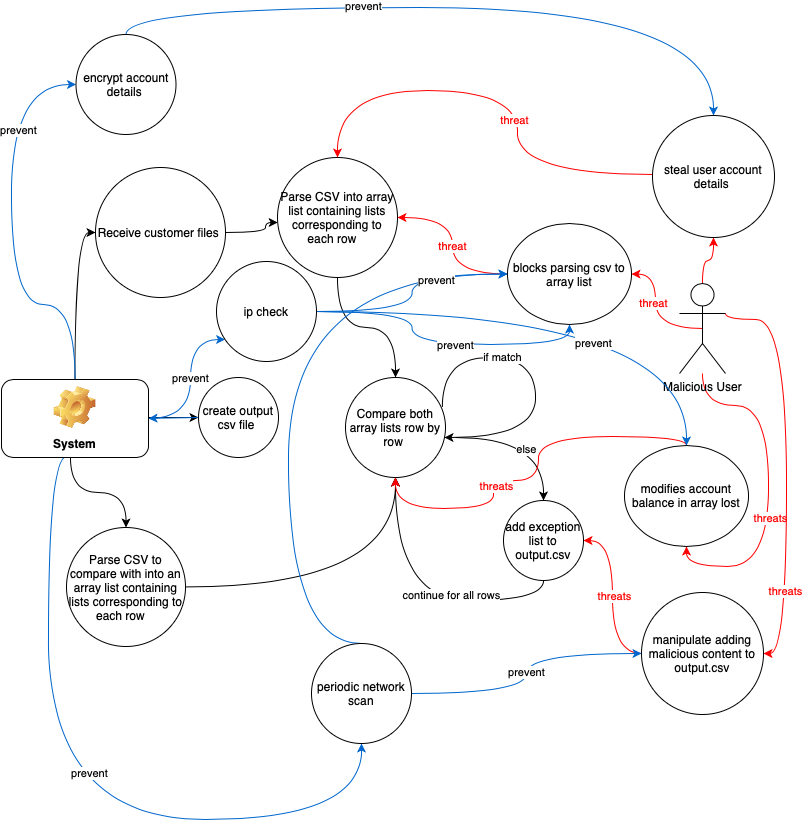

The diagram above was exported from draw.io. Its source (the exported page's mxGraphModel, read from the mxfile embedded in the PNG):
<mxGraphModel dx="1186" dy="811" grid="0" gridSize="10" guides="1" tooltips="1" connect="1" arrows="1" fold="1" page="1" pageScale="1" pageWidth="827" pageHeight="1169" math="0" shadow="0">
  <root>
    <mxCell id="0" />
    <mxCell id="1" parent="0" />
    <mxCell id="4SS2FwS2F6CoJK4nkJKZ-31" style="edgeStyle=orthogonalEdgeStyle;curved=1;orthogonalLoop=1;jettySize=auto;html=1;strokeColor=default;" edge="1" parent="1" source="4SS2FwS2F6CoJK4nkJKZ-1" target="4SS2FwS2F6CoJK4nkJKZ-9">
      <mxGeometry relative="1" as="geometry">
        <Array as="points">
          <mxPoint x="275" y="453" />
          <mxPoint x="275" y="443" />
        </Array>
      </mxGeometry>
    </mxCell>
    <mxCell id="4SS2FwS2F6CoJK4nkJKZ-1" value="Receive customer files&amp;nbsp;" style="ellipse;whiteSpace=wrap;html=1;aspect=fixed;" vertex="1" parent="1">
      <mxGeometry x="105" y="388" width="130" height="130" as="geometry" />
    </mxCell>
    <mxCell id="4SS2FwS2F6CoJK4nkJKZ-33" style="edgeStyle=orthogonalEdgeStyle;curved=1;orthogonalLoop=1;jettySize=auto;html=1;exitX=0.5;exitY=0.5;exitDx=0;exitDy=0;exitPerimeter=0;strokeColor=#FF0000;" edge="1" parent="1" source="4SS2FwS2F6CoJK4nkJKZ-2" target="4SS2FwS2F6CoJK4nkJKZ-32">
      <mxGeometry relative="1" as="geometry" />
    </mxCell>
    <mxCell id="4SS2FwS2F6CoJK4nkJKZ-35" value="threat" style="edgeLabel;html=1;align=center;verticalAlign=middle;resizable=0;points=[];fontColor=#FF0000;" vertex="1" connectable="0" parent="4SS2FwS2F6CoJK4nkJKZ-33">
      <mxGeometry x="0.1581" y="3" relative="1" as="geometry">
        <mxPoint as="offset" />
      </mxGeometry>
    </mxCell>
    <mxCell id="4SS2FwS2F6CoJK4nkJKZ-42" style="edgeStyle=orthogonalEdgeStyle;curved=1;orthogonalLoop=1;jettySize=auto;html=1;entryX=0.5;entryY=1;entryDx=0;entryDy=0;fontColor=#FF0000;strokeColor=#FF0000;" edge="1" parent="1" source="4SS2FwS2F6CoJK4nkJKZ-2" target="4SS2FwS2F6CoJK4nkJKZ-39">
      <mxGeometry relative="1" as="geometry">
        <Array as="points">
          <mxPoint x="712" y="626" />
          <mxPoint x="778" y="626" />
          <mxPoint x="778" y="787" />
          <mxPoint x="696" y="787" />
        </Array>
      </mxGeometry>
    </mxCell>
    <mxCell id="4SS2FwS2F6CoJK4nkJKZ-45" value="threats" style="edgeLabel;html=1;align=center;verticalAlign=middle;resizable=0;points=[];fontColor=#FF0000;" vertex="1" connectable="0" parent="4SS2FwS2F6CoJK4nkJKZ-42">
      <mxGeometry x="0.1648" y="1" relative="1" as="geometry">
        <mxPoint as="offset" />
      </mxGeometry>
    </mxCell>
    <mxCell id="4SS2FwS2F6CoJK4nkJKZ-50" style="edgeStyle=orthogonalEdgeStyle;curved=1;orthogonalLoop=1;jettySize=auto;html=1;entryX=1;entryY=0.5;entryDx=0;entryDy=0;fontColor=#FF0000;strokeColor=#FF0000;exitX=1;exitY=0.3333333333333333;exitDx=0;exitDy=0;exitPerimeter=0;" edge="1" parent="1" source="4SS2FwS2F6CoJK4nkJKZ-2" target="4SS2FwS2F6CoJK4nkJKZ-47">
      <mxGeometry relative="1" as="geometry">
        <Array as="points">
          <mxPoint x="796" y="540" />
          <mxPoint x="796" y="874" />
        </Array>
      </mxGeometry>
    </mxCell>
    <mxCell id="4SS2FwS2F6CoJK4nkJKZ-51" value="threats" style="edgeLabel;html=1;align=center;verticalAlign=middle;resizable=0;points=[];fontColor=#FF0000;" vertex="1" connectable="0" parent="4SS2FwS2F6CoJK4nkJKZ-50">
      <mxGeometry x="0.5973" y="-2" relative="1" as="geometry">
        <mxPoint as="offset" />
      </mxGeometry>
    </mxCell>
    <mxCell id="4SS2FwS2F6CoJK4nkJKZ-74" style="edgeStyle=orthogonalEdgeStyle;curved=1;orthogonalLoop=1;jettySize=auto;html=1;fontColor=#000000;strokeColor=#FF0000;" edge="1" parent="1" source="4SS2FwS2F6CoJK4nkJKZ-2" target="4SS2FwS2F6CoJK4nkJKZ-57">
      <mxGeometry relative="1" as="geometry" />
    </mxCell>
    <mxCell id="4SS2FwS2F6CoJK4nkJKZ-2" value="Malicious User" style="shape=umlActor;verticalLabelPosition=bottom;verticalAlign=top;html=1;outlineConnect=0;" vertex="1" parent="1">
      <mxGeometry x="689" y="504" width="46" height="90" as="geometry" />
    </mxCell>
    <mxCell id="4SS2FwS2F6CoJK4nkJKZ-8" style="edgeStyle=orthogonalEdgeStyle;orthogonalLoop=1;jettySize=auto;html=1;entryX=0;entryY=0.5;entryDx=0;entryDy=0;curved=1;exitX=0.5;exitY=0;exitDx=0;exitDy=0;" edge="1" parent="1" source="4SS2FwS2F6CoJK4nkJKZ-7" target="4SS2FwS2F6CoJK4nkJKZ-1">
      <mxGeometry relative="1" as="geometry">
        <mxPoint x="80" y="598" as="sourcePoint" />
      </mxGeometry>
    </mxCell>
    <mxCell id="4SS2FwS2F6CoJK4nkJKZ-12" style="edgeStyle=orthogonalEdgeStyle;orthogonalLoop=1;jettySize=auto;html=1;curved=1;" edge="1" parent="1" target="4SS2FwS2F6CoJK4nkJKZ-11">
      <mxGeometry relative="1" as="geometry">
        <mxPoint x="80" y="678" as="sourcePoint" />
      </mxGeometry>
    </mxCell>
    <mxCell id="4SS2FwS2F6CoJK4nkJKZ-18" style="edgeStyle=orthogonalEdgeStyle;orthogonalLoop=1;jettySize=auto;html=1;exitX=1;exitY=0.5;exitDx=0;exitDy=0;curved=1;" edge="1" parent="1" target="4SS2FwS2F6CoJK4nkJKZ-17">
      <mxGeometry relative="1" as="geometry">
        <mxPoint x="155" y="638" as="sourcePoint" />
      </mxGeometry>
    </mxCell>
    <mxCell id="4SS2FwS2F6CoJK4nkJKZ-59" style="edgeStyle=orthogonalEdgeStyle;curved=1;orthogonalLoop=1;jettySize=auto;html=1;entryX=0;entryY=0.5;entryDx=0;entryDy=0;fontColor=#000000;strokeColor=#0066CC;" edge="1" parent="1" source="4SS2FwS2F6CoJK4nkJKZ-7" target="4SS2FwS2F6CoJK4nkJKZ-52">
      <mxGeometry relative="1" as="geometry">
        <Array as="points">
          <mxPoint x="85" y="525" />
          <mxPoint x="21" y="525" />
          <mxPoint x="21" y="305" />
        </Array>
      </mxGeometry>
    </mxCell>
    <mxCell id="4SS2FwS2F6CoJK4nkJKZ-60" value="prevent" style="edgeLabel;html=1;align=center;verticalAlign=middle;resizable=0;points=[];fontColor=#000000;" vertex="1" connectable="0" parent="4SS2FwS2F6CoJK4nkJKZ-59">
      <mxGeometry x="0.4775" y="-6" relative="1" as="geometry">
        <mxPoint as="offset" />
      </mxGeometry>
    </mxCell>
    <mxCell id="4SS2FwS2F6CoJK4nkJKZ-63" style="edgeStyle=orthogonalEdgeStyle;curved=1;orthogonalLoop=1;jettySize=auto;html=1;fontColor=#000000;strokeColor=#0066CC;" edge="1" parent="1" source="4SS2FwS2F6CoJK4nkJKZ-7" target="4SS2FwS2F6CoJK4nkJKZ-54">
      <mxGeometry relative="1" as="geometry">
        <Array as="points">
          <mxPoint x="200" y="639" />
          <mxPoint x="200" y="560" />
        </Array>
      </mxGeometry>
    </mxCell>
    <mxCell id="4SS2FwS2F6CoJK4nkJKZ-66" value="prevent" style="edgeLabel;html=1;align=center;verticalAlign=middle;resizable=0;points=[];fontColor=#000000;" vertex="1" connectable="0" parent="4SS2FwS2F6CoJK4nkJKZ-63">
      <mxGeometry x="-0.2659" y="-1" relative="1" as="geometry">
        <mxPoint x="-2" y="-26" as="offset" />
      </mxGeometry>
    </mxCell>
    <mxCell id="4SS2FwS2F6CoJK4nkJKZ-64" style="edgeStyle=orthogonalEdgeStyle;curved=1;orthogonalLoop=1;jettySize=auto;html=1;entryX=0.5;entryY=1;entryDx=0;entryDy=0;fontColor=#000000;strokeColor=#0066CC;exitX=0.444;exitY=0.987;exitDx=0;exitDy=0;exitPerimeter=0;" edge="1" parent="1" source="4SS2FwS2F6CoJK4nkJKZ-7" target="4SS2FwS2F6CoJK4nkJKZ-53">
      <mxGeometry relative="1" as="geometry">
        <mxPoint x="80" y="683" as="sourcePoint" />
        <Array as="points">
          <mxPoint x="58" y="677" />
          <mxPoint x="58" y="1040" />
          <mxPoint x="371" y="1040" />
        </Array>
      </mxGeometry>
    </mxCell>
    <mxCell id="4SS2FwS2F6CoJK4nkJKZ-65" value="prevent" style="edgeLabel;html=1;align=center;verticalAlign=middle;resizable=0;points=[];fontColor=#000000;" vertex="1" connectable="0" parent="4SS2FwS2F6CoJK4nkJKZ-64">
      <mxGeometry x="-0.1371" y="24" relative="1" as="geometry">
        <mxPoint x="16" y="2" as="offset" />
      </mxGeometry>
    </mxCell>
    <mxCell id="4SS2FwS2F6CoJK4nkJKZ-7" value="System" style="label;whiteSpace=wrap;html=1;align=center;verticalAlign=bottom;spacingLeft=0;spacingBottom=4;imageAlign=center;imageVerticalAlign=top;image=img/clipart/Gear_128x128.png" vertex="1" parent="1">
      <mxGeometry x="11" y="600" width="147" height="78" as="geometry" />
    </mxCell>
    <mxCell id="4SS2FwS2F6CoJK4nkJKZ-15" style="edgeStyle=orthogonalEdgeStyle;orthogonalLoop=1;jettySize=auto;html=1;curved=1;" edge="1" parent="1" source="4SS2FwS2F6CoJK4nkJKZ-9" target="4SS2FwS2F6CoJK4nkJKZ-14">
      <mxGeometry relative="1" as="geometry" />
    </mxCell>
    <mxCell id="4SS2FwS2F6CoJK4nkJKZ-9" value="Parse CSV into array list containing lists corresponding to each row &amp;nbsp;&amp;nbsp;" style="ellipse;whiteSpace=wrap;html=1;aspect=fixed;" vertex="1" parent="1">
      <mxGeometry x="287" y="378" width="120" height="120" as="geometry" />
    </mxCell>
    <mxCell id="4SS2FwS2F6CoJK4nkJKZ-19" style="edgeStyle=orthogonalEdgeStyle;orthogonalLoop=1;jettySize=auto;html=1;curved=1;" edge="1" parent="1" source="4SS2FwS2F6CoJK4nkJKZ-11" target="4SS2FwS2F6CoJK4nkJKZ-14">
      <mxGeometry relative="1" as="geometry" />
    </mxCell>
    <mxCell id="4SS2FwS2F6CoJK4nkJKZ-11" value="Parse CSV to compare with into an array list&amp;nbsp;containing lists corresponding to each row &amp;nbsp;&amp;nbsp;" style="ellipse;whiteSpace=wrap;html=1;aspect=fixed;" vertex="1" parent="1">
      <mxGeometry x="76" y="748" width="119" height="119" as="geometry" />
    </mxCell>
    <mxCell id="4SS2FwS2F6CoJK4nkJKZ-24" style="edgeStyle=orthogonalEdgeStyle;orthogonalLoop=1;jettySize=auto;html=1;curved=1;" edge="1" parent="1" target="4SS2FwS2F6CoJK4nkJKZ-21">
      <mxGeometry relative="1" as="geometry">
        <mxPoint x="465" y="658" as="sourcePoint" />
      </mxGeometry>
    </mxCell>
    <mxCell id="4SS2FwS2F6CoJK4nkJKZ-27" value="else" style="edgeLabel;html=1;align=center;verticalAlign=middle;resizable=0;points=[];" vertex="1" connectable="0" parent="4SS2FwS2F6CoJK4nkJKZ-24">
      <mxGeometry x="0.0275" y="-2" relative="1" as="geometry">
        <mxPoint x="-7" y="9" as="offset" />
      </mxGeometry>
    </mxCell>
    <mxCell id="4SS2FwS2F6CoJK4nkJKZ-25" style="edgeStyle=orthogonalEdgeStyle;orthogonalLoop=1;jettySize=auto;html=1;exitX=0.969;exitY=0.295;exitDx=0;exitDy=0;exitPerimeter=0;curved=1;strokeColor=default;" edge="1" parent="1" source="4SS2FwS2F6CoJK4nkJKZ-14" target="4SS2FwS2F6CoJK4nkJKZ-14">
      <mxGeometry relative="1" as="geometry">
        <mxPoint x="555" y="578" as="targetPoint" />
        <Array as="points">
          <mxPoint x="452" y="578" />
          <mxPoint x="545" y="578" />
          <mxPoint x="545" y="658" />
        </Array>
      </mxGeometry>
    </mxCell>
    <mxCell id="4SS2FwS2F6CoJK4nkJKZ-26" value="if match" style="edgeLabel;html=1;align=center;verticalAlign=middle;resizable=0;points=[];" vertex="1" connectable="0" parent="4SS2FwS2F6CoJK4nkJKZ-25">
      <mxGeometry x="-0.3111" y="1" relative="1" as="geometry">
        <mxPoint as="offset" />
      </mxGeometry>
    </mxCell>
    <mxCell id="4SS2FwS2F6CoJK4nkJKZ-14" value="Compare both array lists row by row&amp;nbsp;" style="ellipse;whiteSpace=wrap;html=1;aspect=fixed;" vertex="1" parent="1">
      <mxGeometry x="355" y="598" width="100" height="100" as="geometry" />
    </mxCell>
    <mxCell id="4SS2FwS2F6CoJK4nkJKZ-68" value="" style="edgeStyle=orthogonalEdgeStyle;curved=1;orthogonalLoop=1;jettySize=auto;html=1;fontColor=#000000;strokeColor=#0066CC;" edge="1" parent="1" source="4SS2FwS2F6CoJK4nkJKZ-17" target="4SS2FwS2F6CoJK4nkJKZ-7">
      <mxGeometry relative="1" as="geometry" />
    </mxCell>
    <mxCell id="4SS2FwS2F6CoJK4nkJKZ-17" value="create output csv file&amp;nbsp;" style="ellipse;whiteSpace=wrap;html=1;aspect=fixed;" vertex="1" parent="1">
      <mxGeometry x="208" y="598" width="80" height="80" as="geometry" />
    </mxCell>
    <mxCell id="4SS2FwS2F6CoJK4nkJKZ-29" style="edgeStyle=orthogonalEdgeStyle;curved=1;orthogonalLoop=1;jettySize=auto;html=1;strokeColor=default;exitX=0.5;exitY=1;exitDx=0;exitDy=0;" edge="1" parent="1" source="4SS2FwS2F6CoJK4nkJKZ-21" target="4SS2FwS2F6CoJK4nkJKZ-14">
      <mxGeometry relative="1" as="geometry" />
    </mxCell>
    <mxCell id="4SS2FwS2F6CoJK4nkJKZ-30" value="continue for all rows" style="edgeLabel;html=1;align=center;verticalAlign=middle;resizable=0;points=[];" vertex="1" connectable="0" parent="4SS2FwS2F6CoJK4nkJKZ-29">
      <mxGeometry x="-0.225" y="-6" relative="1" as="geometry">
        <mxPoint as="offset" />
      </mxGeometry>
    </mxCell>
    <mxCell id="4SS2FwS2F6CoJK4nkJKZ-21" value="add exception list to output.csv" style="ellipse;whiteSpace=wrap;html=1;aspect=fixed;" vertex="1" parent="1">
      <mxGeometry x="513" y="721" width="80" height="80" as="geometry" />
    </mxCell>
    <mxCell id="4SS2FwS2F6CoJK4nkJKZ-34" style="edgeStyle=orthogonalEdgeStyle;curved=1;orthogonalLoop=1;jettySize=auto;html=1;strokeColor=#FF0000;" edge="1" parent="1" source="4SS2FwS2F6CoJK4nkJKZ-32" target="4SS2FwS2F6CoJK4nkJKZ-9">
      <mxGeometry relative="1" as="geometry" />
    </mxCell>
    <mxCell id="4SS2FwS2F6CoJK4nkJKZ-38" value="threat" style="edgeLabel;html=1;align=center;verticalAlign=middle;resizable=0;points=[];fontColor=#FF0000;" vertex="1" connectable="0" parent="4SS2FwS2F6CoJK4nkJKZ-34">
      <mxGeometry y="1" relative="1" as="geometry">
        <mxPoint as="offset" />
      </mxGeometry>
    </mxCell>
    <mxCell id="4SS2FwS2F6CoJK4nkJKZ-32" value="blocks parsing csv to array list" style="ellipse;whiteSpace=wrap;html=1;" vertex="1" parent="1">
      <mxGeometry x="517" y="444" width="124" height="101" as="geometry" />
    </mxCell>
    <mxCell id="4SS2FwS2F6CoJK4nkJKZ-43" style="edgeStyle=orthogonalEdgeStyle;curved=1;orthogonalLoop=1;jettySize=auto;html=1;fontColor=#FF0000;strokeColor=#FF0000;" edge="1" parent="1" source="4SS2FwS2F6CoJK4nkJKZ-39">
      <mxGeometry relative="1" as="geometry">
        <mxPoint x="405" y="698" as="targetPoint" />
        <Array as="points">
          <mxPoint x="696" y="657" />
          <mxPoint x="548" y="657" />
          <mxPoint x="548" y="701" />
          <mxPoint x="503" y="701" />
          <mxPoint x="503" y="729" />
          <mxPoint x="405" y="729" />
        </Array>
      </mxGeometry>
    </mxCell>
    <mxCell id="4SS2FwS2F6CoJK4nkJKZ-44" value="threats" style="edgeLabel;html=1;align=center;verticalAlign=middle;resizable=0;points=[];fontColor=#FF0000;" vertex="1" connectable="0" parent="4SS2FwS2F6CoJK4nkJKZ-43">
      <mxGeometry x="0.1916" relative="1" as="geometry">
        <mxPoint x="-4" y="5" as="offset" />
      </mxGeometry>
    </mxCell>
    <mxCell id="4SS2FwS2F6CoJK4nkJKZ-39" value="modifies account balance in array lost" style="ellipse;whiteSpace=wrap;html=1;" vertex="1" parent="1">
      <mxGeometry x="634" y="666" width="124" height="101" as="geometry" />
    </mxCell>
    <mxCell id="4SS2FwS2F6CoJK4nkJKZ-48" style="edgeStyle=orthogonalEdgeStyle;curved=1;orthogonalLoop=1;jettySize=auto;html=1;entryX=1;entryY=0.5;entryDx=0;entryDy=0;fontColor=#000000;strokeColor=#FF0000;" edge="1" parent="1" source="4SS2FwS2F6CoJK4nkJKZ-47" target="4SS2FwS2F6CoJK4nkJKZ-21">
      <mxGeometry relative="1" as="geometry" />
    </mxCell>
    <mxCell id="4SS2FwS2F6CoJK4nkJKZ-49" value="&lt;font color=&quot;#ff0000&quot;&gt;threats&lt;/font&gt;" style="edgeLabel;html=1;align=center;verticalAlign=middle;resizable=0;points=[];fontColor=#000000;" vertex="1" connectable="0" parent="4SS2FwS2F6CoJK4nkJKZ-48">
      <mxGeometry x="0.0205" y="-1" relative="1" as="geometry">
        <mxPoint as="offset" />
      </mxGeometry>
    </mxCell>
    <mxCell id="4SS2FwS2F6CoJK4nkJKZ-47" value="&lt;font color=&quot;#000000&quot;&gt;manipulate adding malicious content to output.csv&lt;/font&gt;" style="ellipse;whiteSpace=wrap;html=1;aspect=fixed;fontColor=#FF0000;" vertex="1" parent="1">
      <mxGeometry x="651" y="813" width="122" height="122" as="geometry" />
    </mxCell>
    <mxCell id="4SS2FwS2F6CoJK4nkJKZ-61" style="edgeStyle=orthogonalEdgeStyle;curved=1;orthogonalLoop=1;jettySize=auto;html=1;entryX=0.5;entryY=0;entryDx=0;entryDy=0;fontColor=#000000;strokeColor=#0066CC;" edge="1" parent="1" source="4SS2FwS2F6CoJK4nkJKZ-52" target="4SS2FwS2F6CoJK4nkJKZ-57">
      <mxGeometry relative="1" as="geometry">
        <Array as="points">
          <mxPoint x="136" y="228" />
          <mxPoint x="723" y="228" />
        </Array>
      </mxGeometry>
    </mxCell>
    <mxCell id="4SS2FwS2F6CoJK4nkJKZ-62" value="prevent" style="edgeLabel;html=1;align=center;verticalAlign=middle;resizable=0;points=[];fontColor=#000000;" vertex="1" connectable="0" parent="4SS2FwS2F6CoJK4nkJKZ-61">
      <mxGeometry x="-0.2764" y="-5" relative="1" as="geometry">
        <mxPoint x="2" y="-7" as="offset" />
      </mxGeometry>
    </mxCell>
    <mxCell id="4SS2FwS2F6CoJK4nkJKZ-52" value="&lt;font color=&quot;#000000&quot;&gt;encrypt account details&amp;nbsp;&lt;/font&gt;" style="ellipse;whiteSpace=wrap;html=1;aspect=fixed;fontColor=#FF0000;" vertex="1" parent="1">
      <mxGeometry x="85.5" y="255" width="100" height="100" as="geometry" />
    </mxCell>
    <mxCell id="4SS2FwS2F6CoJK4nkJKZ-71" value="prevent" style="edgeStyle=orthogonalEdgeStyle;curved=1;orthogonalLoop=1;jettySize=auto;html=1;entryX=0;entryY=0.5;entryDx=0;entryDy=0;fontColor=#000000;strokeColor=#0066CC;" edge="1" parent="1" source="4SS2FwS2F6CoJK4nkJKZ-53" target="4SS2FwS2F6CoJK4nkJKZ-47">
      <mxGeometry relative="1" as="geometry" />
    </mxCell>
    <mxCell id="4SS2FwS2F6CoJK4nkJKZ-78" style="edgeStyle=orthogonalEdgeStyle;curved=1;orthogonalLoop=1;jettySize=auto;html=1;entryX=0;entryY=0.5;entryDx=0;entryDy=0;fontColor=#000000;strokeColor=#0066CC;exitX=0.5;exitY=0;exitDx=0;exitDy=0;" edge="1" parent="1" source="4SS2FwS2F6CoJK4nkJKZ-53" target="4SS2FwS2F6CoJK4nkJKZ-32">
      <mxGeometry relative="1" as="geometry">
        <Array as="points">
          <mxPoint x="298" y="864" />
          <mxPoint x="298" y="494" />
        </Array>
      </mxGeometry>
    </mxCell>
    <mxCell id="4SS2FwS2F6CoJK4nkJKZ-53" value="&lt;font color=&quot;#000000&quot;&gt;periodic network scan&lt;/font&gt;" style="ellipse;whiteSpace=wrap;html=1;aspect=fixed;fontColor=#FF0000;" vertex="1" parent="1">
      <mxGeometry x="321" y="864" width="100" height="100" as="geometry" />
    </mxCell>
    <mxCell id="4SS2FwS2F6CoJK4nkJKZ-69" style="edgeStyle=orthogonalEdgeStyle;curved=1;orthogonalLoop=1;jettySize=auto;html=1;fontColor=#000000;strokeColor=#0066CC;" edge="1" parent="1" source="4SS2FwS2F6CoJK4nkJKZ-54" target="4SS2FwS2F6CoJK4nkJKZ-32">
      <mxGeometry relative="1" as="geometry">
        <mxPoint x="452" y="532" as="targetPoint" />
      </mxGeometry>
    </mxCell>
    <mxCell id="4SS2FwS2F6CoJK4nkJKZ-72" value="prevent" style="edgeLabel;html=1;align=center;verticalAlign=middle;resizable=0;points=[];fontColor=#000000;" vertex="1" connectable="0" parent="4SS2FwS2F6CoJK4nkJKZ-69">
      <mxGeometry x="0.3734" y="-6" relative="1" as="geometry">
        <mxPoint as="offset" />
      </mxGeometry>
    </mxCell>
    <mxCell id="4SS2FwS2F6CoJK4nkJKZ-70" style="edgeStyle=orthogonalEdgeStyle;curved=1;orthogonalLoop=1;jettySize=auto;html=1;fontColor=#000000;strokeColor=#0066CC;" edge="1" parent="1" source="4SS2FwS2F6CoJK4nkJKZ-54" target="4SS2FwS2F6CoJK4nkJKZ-39">
      <mxGeometry relative="1" as="geometry">
        <Array as="points">
          <mxPoint x="696" y="532" />
        </Array>
      </mxGeometry>
    </mxCell>
    <mxCell id="4SS2FwS2F6CoJK4nkJKZ-73" value="prevent" style="edgeLabel;html=1;align=center;verticalAlign=middle;resizable=0;points=[];fontColor=#000000;" vertex="1" connectable="0" parent="4SS2FwS2F6CoJK4nkJKZ-70">
      <mxGeometry x="0.0975" y="-31" relative="1" as="geometry">
        <mxPoint x="-1" as="offset" />
      </mxGeometry>
    </mxCell>
    <mxCell id="4SS2FwS2F6CoJK4nkJKZ-76" style="edgeStyle=orthogonalEdgeStyle;curved=1;orthogonalLoop=1;jettySize=auto;html=1;entryX=0.5;entryY=1;entryDx=0;entryDy=0;fontColor=#FF0000;strokeColor=#0066CC;" edge="1" parent="1" source="4SS2FwS2F6CoJK4nkJKZ-54" target="4SS2FwS2F6CoJK4nkJKZ-32">
      <mxGeometry relative="1" as="geometry" />
    </mxCell>
    <mxCell id="4SS2FwS2F6CoJK4nkJKZ-77" value="&lt;font color=&quot;#000000&quot;&gt;prevent&lt;/font&gt;" style="edgeLabel;html=1;align=center;verticalAlign=middle;resizable=0;points=[];fontColor=#FF0000;" vertex="1" connectable="0" parent="4SS2FwS2F6CoJK4nkJKZ-76">
      <mxGeometry x="0.1174" relative="1" as="geometry">
        <mxPoint as="offset" />
      </mxGeometry>
    </mxCell>
    <mxCell id="4SS2FwS2F6CoJK4nkJKZ-54" value="&lt;font color=&quot;#000000&quot;&gt;ip check&lt;/font&gt;" style="ellipse;whiteSpace=wrap;html=1;aspect=fixed;fontColor=#FF0000;" vertex="1" parent="1">
      <mxGeometry x="226" y="482" width="100" height="100" as="geometry" />
    </mxCell>
    <mxCell id="4SS2FwS2F6CoJK4nkJKZ-58" style="edgeStyle=orthogonalEdgeStyle;curved=1;orthogonalLoop=1;jettySize=auto;html=1;entryX=0.5;entryY=0;entryDx=0;entryDy=0;fontColor=#000000;strokeColor=#FF0000;" edge="1" parent="1" source="4SS2FwS2F6CoJK4nkJKZ-57" target="4SS2FwS2F6CoJK4nkJKZ-9">
      <mxGeometry relative="1" as="geometry">
        <Array as="points">
          <mxPoint x="527" y="395" />
          <mxPoint x="527" y="311" />
          <mxPoint x="347" y="311" />
        </Array>
      </mxGeometry>
    </mxCell>
    <mxCell id="4SS2FwS2F6CoJK4nkJKZ-75" value="&lt;font color=&quot;#ff0000&quot;&gt;threat&lt;/font&gt;" style="edgeLabel;html=1;align=center;verticalAlign=middle;resizable=0;points=[];fontColor=#000000;" vertex="1" connectable="0" parent="4SS2FwS2F6CoJK4nkJKZ-58">
      <mxGeometry x="-0.1863" y="4" relative="1" as="geometry">
        <mxPoint as="offset" />
      </mxGeometry>
    </mxCell>
    <mxCell id="4SS2FwS2F6CoJK4nkJKZ-57" value="&lt;font color=&quot;#000000&quot;&gt;steal user account details&amp;nbsp;&lt;/font&gt;" style="ellipse;whiteSpace=wrap;html=1;aspect=fixed;fontColor=#FF0000;" vertex="1" parent="1">
      <mxGeometry x="662" y="336" width="122" height="122" as="geometry" />
    </mxCell>
  </root>
</mxGraphModel>